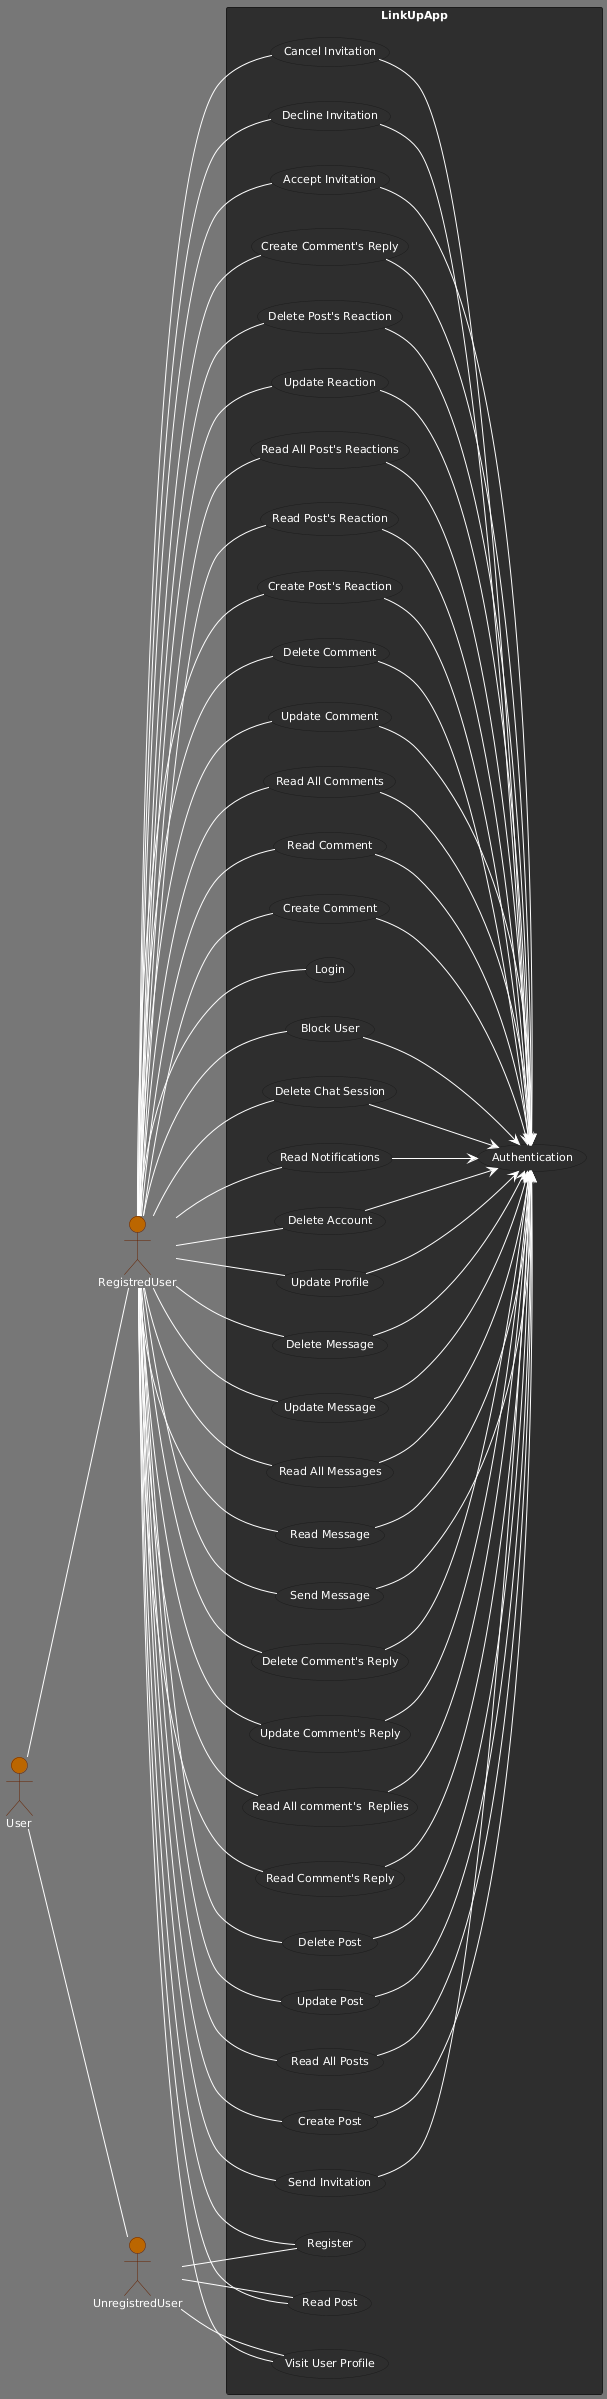

The diagram above was rendered by PlantUML. Its source (embedded in the PNG):
@startuml
!theme reddress-darkorange
left to right direction

actor :User: as A1
actor :RegistredUser: as A2
actor :UnregistredUser: as A3

rectangle LinkUpApp {
    usecase (Register) as U1
    usecase (Login) as U2

    usecase (Send Invitation) as U3
    usecase (Accept Invitation) as U4
    usecase (Decline Invitation) as U50
    usecase (Cancel Invitation) as U5

    usecase (Create Post) as U6
    usecase (Read Post) as U7
    usecase (Read All Posts) as U8
    usecase (Update Post) as U9
    usecase (Delete Post) as U10

    usecase (Create Comment) as U11
    usecase (Read Comment) as U12
    usecase (Read All Comments) as U13
    usecase (Update Comment) as U14
    usecase (Delete Comment) as U15

    usecase (Create Post's Reaction) as U16
    usecase (Read Post's Reaction) as U17
    usecase (Read All Post's Reactions) as U18
    usecase (Update Reaction) as U19
    usecase (Delete Post's Reaction) as U20

    usecase (Create Comment's Reply) as U21
    usecase (Read Comment's Reply) as U22
    usecase (Read All comment's  Replies) as U23
    usecase (Update Comment's Reply) as U24
    usecase (Delete Comment's Reply) as U25

    usecase (Send Message) as U26
    usecase (Read Message) as U27
    usecase (Read All Messages) as U28
    usecase (Update Message) as U29
    usecase (Delete Message) as U30

    usecase (Visit User Profile) as U31
    usecase (Update Profile) as U32
    usecase (Delete Account) as U33

    usecase (Read Notifications) as U34
    usecase (Delete Chat Session) as U35
    usecase (Block User) as U36
    usecase (Authentication) as U37
    
}

A1 -- A2
A1 -- A3


A3 -- U31
A3 -- U1
A3 -- U7

A2 -- U1
A2 -- U2

A2 -- U3
A2 -- U4
A2 -- U5
A2 -- U50

A2 -- U6 
A2 -- U7
A2 -- U8
A2 -- U9
A2 -- U10

A2 -- U11
A2 -- U12
A2 -- U13
A2 -- U14
A2 -- U15

A2 -- U16
A2 -- U17
A2 -- U18
A2 -- U19
A2 -- U20

A2 -- U21
A2 -- U22
A2 -- U23
A2 -- U24
A2 -- U25

A2 -- U26
A2 -- U27
A2 -- U28
A2 -- U29
A2 -- U30

A2 -- U31
A2 -- U32
A2 -- U33

A2 -- U34
A2 -- U35
A2 -- U36

U3 --> U37
U4 --> U37
U5 --> U37
U50 --> U37

U6 --> U37 
U8 --> U37
U9 --> U37
U10 --> U37

U11 --> U37
U12 --> U37
U13 --> U37
U14 --> U37
U15 --> U37

U16 --> U37
U17 --> U37
U18 --> U37
U19 --> U37
U20 --> U37

U21 --> U37
U22 --> U37
U23 --> U37
U24 --> U37
U25 --> U37

U26 --> U37
U27 --> U37
U28 --> U37
U29 --> U37
U30 --> U37


U32 --> U37
U33 --> U37

U34 --> U37
U35 --> U37
U36 --> U37
@enduml